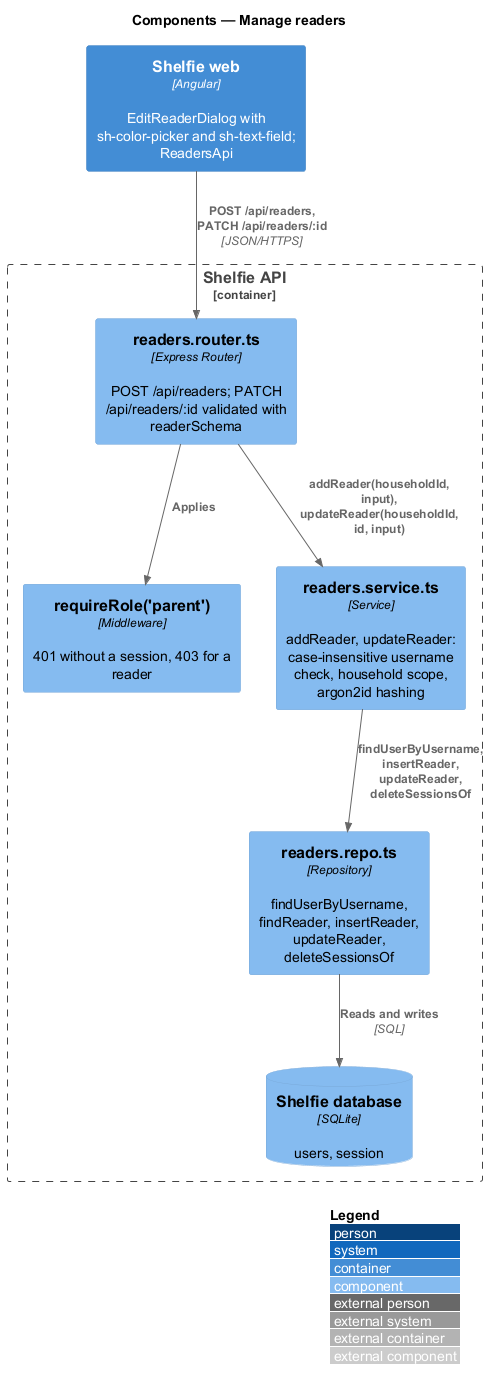

The diagram above was rendered by PlantUML. Its source (embedded in the PNG):
@startuml
!include <C4/C4_Component>
LAYOUT_WITH_LEGEND()
title Components — Manage readers

Container(web, "Shelfie web", "Angular", "EditReaderDialog with sh-color-picker and sh-text-field; ReadersApi")
Container_Boundary(api, "Shelfie API") {
  Component(authz, "requireRole('parent')", "Middleware", "401 without a session, 403 for a reader")
  Component(router, "readers.router.ts", "Express Router", "POST /api/readers; PATCH /api/readers/:id validated with readerSchema")
  Component(service, "readers.service.ts", "Service", "addReader, updateReader: case-insensitive username check, household scope, argon2id hashing")
  Component(repo, "readers.repo.ts", "Repository", "findUserByUsername, findReader, insertReader, updateReader, deleteSessionsOf")
  ComponentDb(db, "Shelfie database", "SQLite", "users, session")
}
Rel(web, router, "POST /api/readers, PATCH /api/readers/:id", "JSON/HTTPS")
Rel(router, authz, "Applies")
Rel(router, service, "addReader(householdId, input), updateReader(householdId, id, input)")
Rel(service, repo, "findUserByUsername, insertReader, updateReader, deleteSessionsOf")
Rel(repo, db, "Reads and writes", "SQL")
@enduml